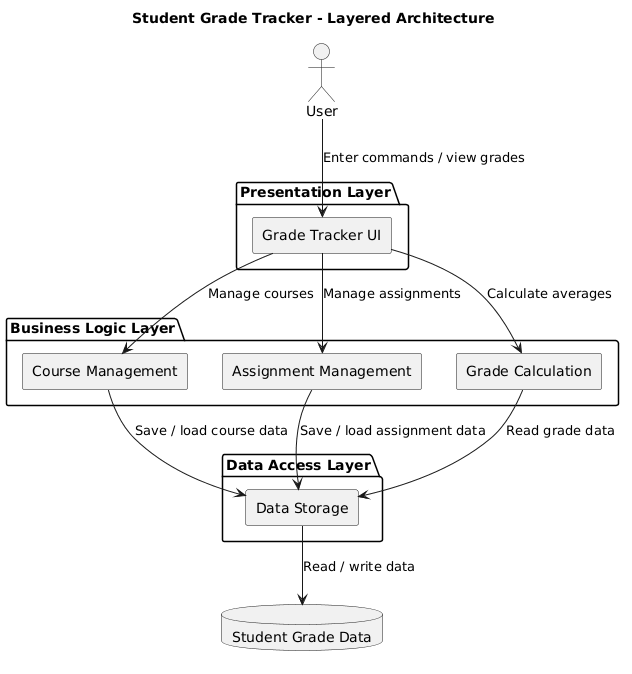

The diagram above was rendered by PlantUML. Its source (embedded in the PNG):
@startuml
title Student Grade Tracker - Layered Architecture

skinparam componentStyle rectangle

actor User

package "Presentation Layer" {
    [Grade Tracker UI] as UI
}

package "Business Logic Layer" {
    [Course Management] as Course
    [Assignment Management] as Assignment
    [Grade Calculation] as Grade
}

package "Data Access Layer" {
    [Data Storage] as Storage
}

database "Student Grade Data" as Database

User --> UI : Enter commands / view grades

UI --> Course : Manage courses
UI --> Assignment : Manage assignments
UI --> Grade : Calculate averages

Course --> Storage : Save / load course data
Assignment --> Storage : Save / load assignment data
Grade --> Storage : Read grade data

Storage --> Database : Read / write data
@enduml